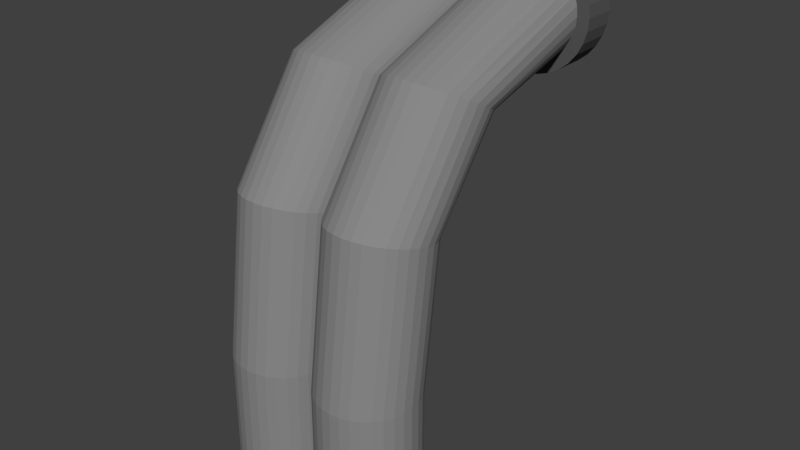 # Source: PipesCurve.blend  (saved by Blender 2.79.0; exported with 4.5.12 LTS)
import bpy
from mathutils import Matrix  # noqa: F401  (used for matrix-valued properties, if any)

bpy.ops.wm.read_factory_settings(use_empty=True)
scene = bpy.context.scene
scene.name = 'Scene'

# ---- collections
col_collection_1 = bpy.data.collections.new('Collection 1'); scene.collection.children.link(col_collection_1)

# ---- materials (node trees are filled in below, after node groups)
mat_pipe_001 = bpy.data.materials.new('Pipe.001')
mat_pipe_001.alpha_threshold = 0.0
mat_pipe_001.roughness = 0.5
mat_pipejoint_001 = bpy.data.materials.new('PipeJoint.001')
mat_pipejoint_001.alpha_threshold = 0.0
mat_pipejoint_001.roughness = 0.5

# ---- material node trees
mat_pipe_001.use_nodes = True; mat_pipe_001.node_tree.nodes.clear()
_N = mat_pipe_001.node_tree.nodes; _L = mat_pipe_001.node_tree.links
n0 = _N.new('ShaderNodeOutputMaterial'); n0.name = 'Material Output'; n0.location = (300, 300)
n1 = _N.new('ShaderNodeBsdfDiffuse'); n1.name = 'Diffuse BSDF'; n1.location = (10, 300)
n1.inputs[0].default_value = (0.25, 0.25, 0.25, 1.0)
_L.new(n1.outputs[0], n0.inputs[0])
n0.is_active_output = True
mat_pipejoint_001.use_nodes = True; mat_pipejoint_001.node_tree.nodes.clear()
_N = mat_pipejoint_001.node_tree.nodes; _L = mat_pipejoint_001.node_tree.links
n0 = _N.new('ShaderNodeOutputMaterial'); n0.name = 'Material Output'; n0.location = (300, 300)
n1 = _N.new('ShaderNodeBsdfDiffuse'); n1.name = 'Diffuse BSDF'; n1.location = (10, 300)
n1.inputs[0].default_value = (0.1, 0.1, 0.1, 1.0)
_L.new(n1.outputs[0], n0.inputs[0])
n0.is_active_output = True

# ---- world
world_world = bpy.data.worlds.new('World'); scene.world = world_world
world_world.color = (0.05088, 0.05088, 0.05088)
world_world.use_sun_shadow = False
world_world.sun_shadow_jitter_overblur = 0.0
world_world.cycles.sampling_method = 'MANUAL'

# ---- meshes
me_cylinder_001 = bpy.data.meshes.new('Cylinder.001')
me_cylinder_001.from_pydata([(-0.1054, 0.1047, -0.005398), (-0.1054, 0.5, 0.8251), (-0.08495, 0.1027, -0.005398), (-0.08495, 0.5, 0.8271), (-0.06531, 0.09673, -0.005398), (-0.06531, 0.5, 0.8331), (-0.04721, 0.08705, -0.005398), (-0.04721, 0.5, 0.8427), (-0.03135, 0.07403, -0.005398), (-0.03135, 0.5, 0.8558), (-0.01833, 0.05817, -0.005398), (-0.01833, 0.5, 0.8716), (-0.008652, 0.04006, -0.005398), (-0.008652, 0.5, 0.8897), (-0.002694, 0.02042, -0.005398), (-0.002694, 0.5, 0.9094), (-0.0006825, 6.408e-08, -0.005398), (-0.0006825, 0.5, 0.9298), (-0.002694, -0.02042, -0.005398), (-0.002694, 0.5, 0.9502), (-0.008652, -0.04006, -0.005398), (-0.008652, 0.5, 0.9699), (-0.01833, -0.05817, -0.005398), (-0.01833, 0.5, 0.988), (-0.03135, -0.07403, -0.005398), (-0.03135, 0.5, 1.004), (-0.04721, -0.08705, -0.005398), (-0.04721, 0.5, 1.017), (-0.06531, -0.09673, -0.005398), (-0.06531, 0.5, 1.027), (-0.08495, -0.1027, -0.005398), (-0.08495, 0.5, 1.032), (-0.1054, -0.1047, -0.005398), (-0.1054, 0.5, 1.034), (-0.1258, -0.1027, -0.005398), (-0.1258, 0.5, 1.032), (-0.1454, -0.09673, -0.005398), (-0.1454, 0.5, 1.027), (-0.1635, -0.08705, -0.005398), (-0.1635, 0.5, 1.017), (-0.1794, -0.07403, -0.005398), (-0.1794, 0.5, 1.004), (-0.1924, -0.05817, -0.005398), (-0.1924, 0.5, 0.988), (-0.2021, -0.04006, -0.005398), (-0.2021, 0.5, 0.9699), (-0.2081, -0.02042, -0.005398), (-0.2081, 0.5, 0.9502), (-0.2101, 1.573e-07, -0.005398), (-0.2101, 0.5, 0.9298), (-0.2081, 0.02043, -0.005398), (-0.2081, 0.5, 0.9094), (-0.2021, 0.04007, -0.005398), (-0.2021, 0.5, 0.8897), (-0.1924, 0.05817, -0.005398), (-0.1924, 0.5, 0.8716), (-0.1794, 0.07403, -0.005398), (-0.1794, 0.5, 0.8558), (-0.1635, 0.08705, -0.005398), (-0.1635, 0.5, 0.8427), (-0.1454, 0.09673, -0.005398), (-0.1454, 0.5, 0.8331), (-0.1258, 0.1027, -0.005398), (-0.1258, 0.5, 0.8271), (-0.1054, 0.1047, 0.3077), (-0.1054, 0.1423, 0.5979), (-0.1055, 0.2847, 0.7797), (-0.0851, 0.283, 0.7806), (-0.08495, 0.1403, 0.5984), (-0.08495, 0.1027, 0.3077), (-0.06546, 0.2777, 0.7834), (-0.06531, 0.1345, 0.5997), (-0.06531, 0.09673, 0.3077), (-0.04736, 0.2691, 0.7879), (-0.04721, 0.1251, 0.6018), (-0.04721, 0.08705, 0.3077), (-0.03149, 0.2576, 0.7939), (-0.03135, 0.1124, 0.6046), (-0.03135, 0.07403, 0.3077), (-0.01847, 0.2435, 0.8013), (-0.01833, 0.09689, 0.6081), (-0.01833, 0.05817, 0.3077), (-0.0088, 0.2275, 0.8097), (-0.008652, 0.07923, 0.6121), (-0.008652, 0.04006, 0.3077), (-0.002842, 0.2101, 0.8188), (-0.002694, 0.06006, 0.6163), (-0.002694, 0.02042, 0.3077), (-0.0008306, 0.192, 0.8283), (-0.0006825, 0.04013, 0.6208), (-0.0006825, 6.408e-08, 0.3077), (-0.002842, 0.1739, 0.8378), (-0.002694, 0.0202, 0.6253), (-0.002694, -0.02042, 0.3077), (-0.0088, 0.1565, 0.8469), (-0.008652, 0.001037, 0.6296), (-0.008652, -0.04006, 0.3077), (-0.01847, 0.1405, 0.8553), (-0.01833, -0.01663, 0.6335), (-0.01833, -0.05817, 0.3077), (-0.03149, 0.1264, 0.8626), (-0.03135, -0.03211, 0.637), (-0.03135, -0.07403, 0.3077), (-0.04736, 0.1149, 0.8687), (-0.04721, -0.04481, 0.6398), (-0.04721, -0.08705, 0.3077), (-0.06546, 0.1063, 0.8732), (-0.06531, -0.05425, 0.642), (-0.06531, -0.09673, 0.3077), (-0.0851, 0.1011, 0.8759), (-0.08495, -0.06007, 0.6433), (-0.08495, -0.1027, 0.3077), (-0.1055, 0.09928, 0.8769), (-0.1054, -0.06203, 0.6437), (-0.1054, -0.1047, 0.3077), (-0.1259, 0.1011, 0.8759), (-0.1258, -0.06007, 0.6433), (-0.1258, -0.1027, 0.3077), (-0.1456, 0.1063, 0.8732), (-0.1454, -0.05425, 0.642), (-0.1454, -0.09673, 0.3077), (-0.1637, 0.1149, 0.8687), (-0.1635, -0.04481, 0.6398), (-0.1635, -0.08705, 0.3077), (-0.1796, 0.1264, 0.8626), (-0.1794, -0.03211, 0.637), (-0.1794, -0.07403, 0.3077), (-0.1926, 0.1405, 0.8553), (-0.1924, -0.01663, 0.6335), (-0.1924, -0.05817, 0.3077), (-0.2023, 0.1565, 0.8469), (-0.2021, 0.001037, 0.6296), (-0.2021, -0.04006, 0.3077), (-0.2082, 0.1739, 0.8378), (-0.2081, 0.0202, 0.6253), (-0.2081, -0.02042, 0.3077), (-0.2102, 0.192, 0.8283), (-0.2101, 0.04013, 0.6208), (-0.2101, 1.573e-07, 0.3077), (-0.2082, 0.2101, 0.8188), (-0.2081, 0.06006, 0.6163), (-0.2081, 0.02043, 0.3077), (-0.2023, 0.2275, 0.8097), (-0.2021, 0.07923, 0.6121), (-0.2021, 0.04007, 0.3077), (-0.1926, 0.2435, 0.8013), (-0.1924, 0.09689, 0.6081), (-0.1924, 0.05817, 0.3077), (-0.1796, 0.2576, 0.7939), (-0.1794, 0.1124, 0.6046), (-0.1794, 0.07403, 0.3077), (-0.1637, 0.2691, 0.7879), (-0.1635, 0.1251, 0.6018), (-0.1635, 0.08705, 0.3077), (-0.1456, 0.2777, 0.7834), (-0.1454, 0.1345, 0.5997), (-0.1454, 0.09673, 0.3077), (-0.1259, 0.283, 0.7806), (-0.1258, 0.1403, 0.5984), (-0.1258, 0.1027, 0.3077)], [], [(66, 1, 3, 67), (67, 3, 5, 70), (70, 5, 7, 73), (73, 7, 9, 76), (76, 9, 11, 79), (79, 11, 13, 82), (82, 13, 15, 85), (85, 15, 17, 88), (88, 17, 19, 91), (91, 19, 21, 94), (94, 21, 23, 97), (97, 23, 25, 100), (100, 25, 27, 103), (103, 27, 29, 106), (106, 29, 31, 109), (109, 31, 33, 112), (112, 33, 35, 115), (115, 35, 37, 118), (118, 37, 39, 121), (121, 39, 41, 124), (124, 41, 43, 127), (127, 43, 45, 130), (130, 45, 47, 133), (133, 47, 49, 136), (136, 49, 51, 139), (139, 51, 53, 142), (142, 53, 55, 145), (145, 55, 57, 148), (148, 57, 59, 151), (151, 59, 61, 154), (3, 1, 63, 61, 59, 57, 55, 53, 51, 49, 47, 45, 43, 41, 39, 37, 35, 33, 31, 29, 27, 25, 23, 21, 19, 17, 15, 13, 11, 9, 7, 5), (154, 61, 63, 157), (157, 63, 1, 66), (0, 2, 4, 6, 8, 10, 12, 14, 16, 18, 20, 22, 24, 26, 28, 30, 32, 34, 36, 38, 40, 42, 44, 46, 48, 50, 52, 54, 56, 58, 60, 62), (62, 159, 64, 0), (159, 158, 65, 64), (158, 157, 66, 65), (60, 156, 159, 62), (156, 155, 158, 159), (155, 154, 157, 158), (58, 153, 156, 60), (153, 152, 155, 156), (152, 151, 154, 155), (56, 150, 153, 58), (150, 149, 152, 153), (149, 148, 151, 152), (54, 147, 150, 56), (147, 146, 149, 150), (146, 145, 148, 149), (52, 144, 147, 54), (144, 143, 146, 147), (143, 142, 145, 146), (50, 141, 144, 52), (141, 140, 143, 144), (140, 139, 142, 143), (48, 138, 141, 50), (138, 137, 140, 141), (137, 136, 139, 140), (46, 135, 138, 48), (135, 134, 137, 138), (134, 133, 136, 137), (44, 132, 135, 46), (132, 131, 134, 135), (131, 130, 133, 134), (42, 129, 132, 44), (129, 128, 131, 132), (128, 127, 130, 131), (40, 126, 129, 42), (126, 125, 128, 129), (125, 124, 127, 128), (38, 123, 126, 40), (123, 122, 125, 126), (122, 121, 124, 125), (36, 120, 123, 38), (120, 119, 122, 123), (119, 118, 121, 122), (34, 117, 120, 36), (117, 116, 119, 120), (116, 115, 118, 119), (32, 114, 117, 34), (114, 113, 116, 117), (113, 112, 115, 116), (30, 111, 114, 32), (111, 110, 113, 114), (110, 109, 112, 113), (28, 108, 111, 30), (108, 107, 110, 111), (107, 106, 109, 110), (26, 105, 108, 28), (105, 104, 107, 108), (104, 103, 106, 107), (24, 102, 105, 26), (102, 101, 104, 105), (101, 100, 103, 104), (22, 99, 102, 24), (99, 98, 101, 102), (98, 97, 100, 101), (20, 96, 99, 22), (96, 95, 98, 99), (95, 94, 97, 98), (18, 93, 96, 20), (93, 92, 95, 96), (92, 91, 94, 95), (16, 90, 93, 18), (90, 89, 92, 93), (89, 88, 91, 92), (14, 87, 90, 16), (87, 86, 89, 90), (86, 85, 88, 89), (12, 84, 87, 14), (84, 83, 86, 87), (83, 82, 85, 86), (10, 81, 84, 12), (81, 80, 83, 84), (80, 79, 82, 83), (8, 78, 81, 10), (78, 77, 80, 81), (77, 76, 79, 80), (6, 75, 78, 8), (75, 74, 77, 78), (74, 73, 76, 77), (4, 72, 75, 6), (72, 71, 74, 75), (71, 70, 73, 74), (2, 69, 72, 4), (69, 68, 71, 72), (68, 67, 70, 71), (0, 64, 69, 2), (64, 65, 68, 69), (65, 66, 67, 68)])
me_cylinder_001.materials.append(mat_pipe_001)
me_cylinder_001.use_remesh_preserve_volume = False
me_cylinder_001.use_remesh_preserve_attributes = False
me_cylinder_001.use_mirror_vertex_groups = False
me_cylinder_001.update()
me_cylinder_005 = bpy.data.meshes.new('Cylinder.005')
me_cylinder_005.from_pydata([(-0.1048, 0.4711, 0.7898), (-0.1048, 0.5412, 0.7898), (-0.07917, 0.4711, 0.7923), (-0.07917, 0.5412, 0.7923), (-0.05448, 0.4711, 0.7998), (-0.05448, 0.5412, 0.7998), (-0.03174, 0.4711, 0.812), (-0.03174, 0.5412, 0.812), (-0.0118, 0.4711, 0.8283), (-0.0118, 0.5412, 0.8283), (0.004567, 0.4711, 0.8483), (0.004567, 0.5412, 0.8483), (0.01673, 0.4711, 0.871), (0.01673, 0.5412, 0.871), (0.02421, 0.4711, 0.8957), (0.02421, 0.5412, 0.8957), (0.02674, 0.4711, 0.9214), (0.02674, 0.5412, 0.9214), (0.02421, 0.4711, 0.947), (0.02421, 0.5412, 0.947), (0.01673, 0.4711, 0.9717), (0.01673, 0.5412, 0.9717), (0.004567, 0.4711, 0.9945), (0.004567, 0.5412, 0.9945), (-0.0118, 0.4711, 1.014), (-0.0118, 0.5412, 1.014), (-0.03174, 0.4711, 1.031), (-0.03174, 0.5412, 1.031), (-0.05448, 0.4711, 1.043), (-0.05448, 0.5412, 1.043), (-0.07917, 0.4711, 1.05), (-0.07917, 0.5412, 1.05), (-0.1048, 0.4711, 1.053), (-0.1048, 0.5412, 1.053), (-0.1305, 0.4711, 1.05), (-0.1305, 0.5412, 1.05), (-0.1552, 0.4711, 1.043), (-0.1552, 0.5412, 1.043), (-0.1779, 0.4711, 1.031), (-0.1779, 0.5412, 1.031), (-0.1979, 0.4711, 1.014), (-0.1979, 0.5412, 1.014), (-0.2142, 0.4711, 0.9945), (-0.2142, 0.5412, 0.9945), (-0.2264, 0.4711, 0.9717), (-0.2264, 0.5412, 0.9717), (-0.2339, 0.4711, 0.947), (-0.2339, 0.5412, 0.947), (-0.2364, 0.4711, 0.9214), (-0.2364, 0.5412, 0.9214), (-0.2339, 0.4711, 0.8957), (-0.2339, 0.5412, 0.8957), (-0.2264, 0.4711, 0.871), (-0.2264, 0.5412, 0.871), (-0.2142, 0.4711, 0.8483), (-0.2142, 0.5412, 0.8483), (-0.1979, 0.4711, 0.8283), (-0.1979, 0.5412, 0.8283), (-0.1779, 0.4711, 0.812), (-0.1779, 0.5412, 0.812), (-0.1552, 0.4711, 0.7998), (-0.1552, 0.5412, 0.7998), (-0.1305, 0.4711, 0.7923), (-0.1305, 0.5412, 0.7923)], [], [(0, 1, 3, 2), (2, 3, 5, 4), (4, 5, 7, 6), (6, 7, 9, 8), (8, 9, 11, 10), (10, 11, 13, 12), (12, 13, 15, 14), (14, 15, 17, 16), (16, 17, 19, 18), (18, 19, 21, 20), (20, 21, 23, 22), (22, 23, 25, 24), (24, 25, 27, 26), (26, 27, 29, 28), (28, 29, 31, 30), (30, 31, 33, 32), (32, 33, 35, 34), (34, 35, 37, 36), (36, 37, 39, 38), (38, 39, 41, 40), (40, 41, 43, 42), (42, 43, 45, 44), (44, 45, 47, 46), (46, 47, 49, 48), (48, 49, 51, 50), (50, 51, 53, 52), (52, 53, 55, 54), (54, 55, 57, 56), (56, 57, 59, 58), (58, 59, 61, 60), (3, 1, 63, 61, 59, 57, 55, 53, 51, 49, 47, 45, 43, 41, 39, 37, 35, 33, 31, 29, 27, 25, 23, 21, 19, 17, 15, 13, 11, 9, 7, 5), (60, 61, 63, 62), (62, 63, 1, 0), (0, 2, 4, 6, 8, 10, 12, 14, 16, 18, 20, 22, 24, 26, 28, 30, 32, 34, 36, 38, 40, 42, 44, 46, 48, 50, 52, 54, 56, 58, 60, 62)])
me_cylinder_005.materials.append(mat_pipejoint_001)
me_cylinder_005.use_remesh_preserve_volume = False
me_cylinder_005.use_remesh_preserve_attributes = False
me_cylinder_005.use_mirror_vertex_groups = False
me_cylinder_005.update()

# ---- objects
ob_cylinder = bpy.data.objects.new('Cylinder', me_cylinder_001)
ob_joint = bpy.data.objects.new('Joint', me_cylinder_005)

# ---- transforms, parenting, visibility, modifiers, constraints
ob_cylinder.location = (0.0, 0.0, 0.0)
ob_cylinder.lineart.crease_threshold = 0.0
_m = ob_cylinder.modifiers.new('Mirror', 'MIRROR')
ob_joint.parent = ob_cylinder
ob_joint.location = (0.0, 0.0, 0.0)
ob_joint.lineart.crease_threshold = 0.0
_m = ob_joint.modifiers.new('Mirror', 'MIRROR')

# ---- collection membership
col_collection_1.objects.link(ob_cylinder)
col_collection_1.objects.link(ob_joint)

# ---- scene / render settings (as saved in the file)
scene.frame_start = 1; scene.frame_end = 250; scene.frame_set(122)
scene.render.engine = 'CYCLES'
scene.render.resolution_percentage = 50
scene.render.dither_intensity = 0.0
scene.cycles.use_denoising = False
scene.cycles.samples = 256
scene.cycles.sampling_pattern = 'TABULATED_SOBOL'
scene.cycles.use_adaptive_sampling = False
scene.cycles.use_light_tree = False
scene.cycles.blur_glossy = 0.0
scene.cycles.sample_clamp_indirect = 0.0
scene.view_settings.view_transform = 'Standard'
bpy.context.view_layer.update()

# ---- added for rendering (the .blend has no active camera and no usable light): camera, sun
cam_auto = bpy.data.cameras.new('AutoCamera')
cam_auto.lens = 50.0
cam_auto.sensor_width = 36.0
cam_auto.clip_end = 1000.0
ob_auto_camera = bpy.data.objects.new('AutoCamera', cam_auto)
scene.collection.objects.link(ob_auto_camera)
ob_auto_camera.location = (1.22772, -1.25503, 1.50595)
ob_auto_camera.rotation_euler = (1.09748, -7.21219e-08, 0.694738)
scene.camera = ob_auto_camera
light_auto_sun = bpy.data.lights.new('AutoSun', 'SUN')
light_auto_sun.energy = 3.0
light_auto_sun.angle = 0.0523599
ob_auto_sun = bpy.data.objects.new('AutoSun', light_auto_sun)
scene.collection.objects.link(ob_auto_sun)
ob_auto_sun.rotation_euler = (0.872665, 0.174533, 0.523599)
bpy.context.view_layer.update()
